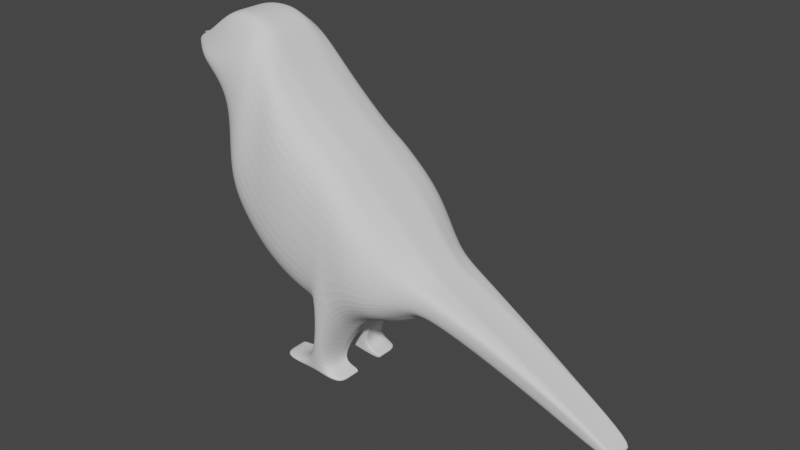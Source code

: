 # Source: Bird.blend  (saved by Blender 2.92.15; exported with 4.5.12 LTS)
import bpy
from mathutils import Matrix  # noqa: F401  (used for matrix-valued properties, if any)

bpy.ops.wm.read_factory_settings(use_empty=True)
scene = bpy.context.scene
scene.name = 'Scene'

# ---- collections
col_collection = bpy.data.collections.new('Collection'); scene.collection.children.link(col_collection)

# ---- world
world_world = bpy.data.worlds.new('World'); scene.world = world_world
world_world.use_nodes = True; world_world.node_tree.nodes.clear()
_N = world_world.node_tree.nodes; _L = world_world.node_tree.links
n0 = _N.new('ShaderNodeOutputWorld'); n0.name = 'World Output'; n0.location = (300, 300)
n1 = _N.new('ShaderNodeBackground'); n1.name = 'Background'; n1.location = (10, 300)
n1.inputs[0].default_value = (0.05088, 0.05088, 0.05088, 1.0)
_L.new(n1.outputs[0], n0.inputs[0])
n0.is_active_output = True
world_world.color = (0.05088, 0.05088, 0.05088)
world_world.use_sun_shadow = False
world_world.sun_shadow_jitter_overblur = 0.0

# ---- meshes
me_cube_001 = bpy.data.meshes.new('Cube.001')
me_cube_001.from_pydata([(-0.1652, -0.06869, 0.1816), (-0.1284, -0.0694, 0.2169), (0.1678, -0.04508, -0.05269), (0.1683, -0.05328, -0.01475), (-0.02072, -0.09243, -0.06118), (0.03757, -0.09243, -0.0666), (0.08595, -0.09243, -0.05835), (0.1319, -0.06444, -0.04151), (0.1319, -0.06444, -0.004014), (0.08595, -0.09243, 0.05478), (0.04583, -0.09243, 0.09689), (0.005696, -0.09243, 0.1237), (-0.03938, -0.09243, 0.1637), (-0.07079, -0.09243, -0.03522), (-0.0639, -0.07546, 0.1952), (-0.1096, -0.09243, 0.008552), (0.3296, -0.02363, -0.1166), (0.3298, -0.0272, -0.1001), (-0.08253, -0.07306, 0.2178), (-0.131, -0.09314, 0.05369), (-0.09431, -0.07419, 0.2191), (-0.127, -0.07971, 0.1428), (-0.1974, -0.05745, 0.2023), (-0.1796, -0.06177, 0.2093), (0.0175, -0.09243, -0.06389), (0.02576, -0.09243, 0.1103), (-0.01033, -0.06097, -0.1977), (-0.02472, -0.06097, -0.1969), (-0.02023, -0.06097, -0.1923), (-0.004652, -0.06097, -0.1935), (-0.07251, -0.06097, -0.2008), (-0.07341, -0.06097, -0.1895), (0.03249, -0.06097, -0.2046), (0.03333, -0.06097, -0.193), (-0.1971, -5.215e-08, 0.1947), (-0.1971, -0.03049, 0.1947), (-0.1699, -0.03049, 0.2644), (-0.1699, -4.47e-08, 0.2644), (0.2118, -0.01509, -0.08157), (0.2118, -1.49e-08, -0.08157), (0.2118, -0.007817, -0.03126), (0.2097, -0.02462, -0.02841), (0.1573, -0.007987, -0.009173), (0.1573, -0.01905, -0.009173), (0.1078, -2.235e-08, 0.05433), (0.1078, -0.03049, 0.05433), (0.05581, -2.235e-08, 0.1009), (0.05581, -0.03049, 0.1009), (0.003806, -2.235e-08, 0.1436), (0.003806, -0.03049, 0.1436), (-0.03043, -2.235e-08, -0.09594), (-0.03043, -0.03049, -0.09594), (0.04511, -2.235e-08, -0.103), (0.04511, -0.03049, -0.103), (0.1078, -2.235e-08, -0.09227), (0.1078, -0.03049, -0.09227), (0.1573, -0.007987, -0.05777), (0.1573, -0.01905, -0.05777), (-0.09531, -3.725e-08, -0.0623), (-0.09531, -0.03049, -0.0623), (-0.05461, -3.725e-08, 0.1955), (-0.05461, -0.03049, 0.1955), (-0.1456, -5.215e-08, -0.00558), (-0.1456, -0.03049, -0.00558), (-0.08638, -5.215e-08, 0.2527), (-0.08638, -0.03049, 0.2527), (0.4247, -0.01868, -0.1701), (0.4247, -0.007817, -0.1701), (0.4247, -0.007817, -0.1482), (0.4247, -0.01868, -0.1482), (-0.1734, -5.215e-08, 0.05291), (-0.1734, -0.03049, 0.05291), (-0.1105, -5.215e-08, 0.2616), (-0.1105, -0.0312, 0.2616), (-0.1681, -5.215e-08, 0.1684), (-0.1681, -0.03049, 0.1684), (-0.1258, -5.215e-08, 0.2673), (-0.1258, -0.0312, 0.2673), (-0.2534, -5.215e-08, 0.2116), (-0.2534, -0.01836, 0.2116), (-0.2113, -0.03049, 0.2252), (-0.2113, -4.47e-08, 0.2252), (0.0191, -2.235e-08, -0.09945), (0.0191, -0.03049, -0.09945), (0.02981, -2.235e-08, 0.1262), (0.02981, -0.03049, 0.1262), (-0.01033, -0.02026, -0.1977), (-0.01033, -0.03049, -0.1977), (-0.02472, -0.02026, -0.1969), (-0.02472, -0.03049, -0.1969), (-0.004652, -0.03049, -0.1935), (-0.004652, -0.02026, -0.1935), (-0.02023, -0.02026, -0.1923), (-0.02023, -0.03049, -0.1923), (-0.07251, -0.02026, -0.2008), (-0.07251, -0.03049, -0.2008), (-0.07341, -0.02026, -0.1895), (-0.07341, -0.03049, -0.1895), (0.03249, -0.02026, -0.2046), (0.03249, -0.03049, -0.2046), (0.03333, -0.03049, -0.193), (0.03333, -0.02026, -0.193), (-0.1907, -0.03811, 0.1921), (0.2014, -0.03034, -0.02568), (0.1522, -0.0281, -0.008143), (0.1034, -0.04284, 0.05442), (0.05381, -0.04284, 0.1001), (0.004184, -0.04284, 0.1396), (-0.02849, -0.04284, -0.08901), (0.04361, -0.04284, -0.09571), (0.1034, -0.04284, -0.0855), (0.1522, -0.0281, -0.05452), (-0.09041, -0.04284, -0.0569), (-0.05157, -0.04284, 0.1891), (-0.1384, -0.04284, -0.00276), (-0.0819, -0.03946, 0.2412), (0.4058, -0.02038, -0.1386), (-0.1649, -0.04299, 0.05306), (-0.1049, -0.03956, 0.2529), (-0.1599, -0.04031, 0.1633), (-0.1195, -0.03978, 0.2577), (-0.2423, -0.02616, 0.2097), (0.01878, -0.04284, -0.09236), (0.029, -0.04284, 0.1231), (-0.01033, -0.03657, -0.1977), (-0.02472, -0.03657, -0.1969), (-0.02023, -0.03657, -0.1923), (-0.07251, -0.03657, -0.2008), (-0.07341, -0.03657, -0.1895), (0.03249, -0.03657, -0.2046), (-0.1617, -0.03825, 0.2549), (0.203, -0.02108, -0.07581), (0.4057, -0.01967, -0.1594), (-0.205, -0.03673, 0.222), (-0.004652, -0.03657, -0.1935), (0.03333, -0.03657, -0.193), (-0.1971, -0.01066, 0.1947), (-0.1699, -0.01066, 0.2644), (0.2118, -0.005277, -0.08157), (0.2111, -0.01369, -0.03026), (0.1573, -0.01185, -0.009173), (0.1078, -0.01066, 0.05433), (0.05581, -0.01066, 0.1009), (0.003806, -0.01066, 0.1436), (-0.03043, -0.01066, -0.09594), (0.04511, -0.01066, -0.103), (0.1078, -0.01066, -0.09227), (0.1573, -0.01185, -0.05777), (-0.09531, -0.01066, -0.0623), (-0.05461, -0.01066, 0.1955), (-0.1456, -0.01066, -0.00558), (-0.08638, -0.01066, 0.2527), (0.4247, -0.01162, -0.1701), (0.4247, -0.01162, -0.1482), (-0.1734, -0.01066, 0.05291), (-0.1105, -0.01091, 0.2616), (-0.1681, -0.01066, 0.1684), (-0.1258, -0.01091, 0.2673), (-0.2534, -0.00642, 0.2116), (-0.2113, -0.01066, 0.2252), (0.0191, -0.01066, -0.09945), (0.02981, -0.01066, 0.1262), (-0.01033, -0.02383, -0.1977), (-0.02472, -0.02383, -0.1969), (-0.004652, -0.02383, -0.1935), (-0.02023, -0.02383, -0.1923), (-0.07251, -0.02383, -0.2008), (-0.07341, -0.02383, -0.1895), (0.03249, -0.02383, -0.2046), (0.03333, -0.02383, -0.193)], [], [(21, 20, 1, 0), (111, 131, 2, 7), (120, 130, 1, 20), (103, 104, 8, 3), (104, 105, 9, 8), (105, 106, 10, 9), (123, 107, 11, 25), (112, 108, 4, 13), (29, 28, 27, 26), (109, 110, 6, 5), (110, 111, 7, 6), (2, 3, 8, 7), (7, 8, 9, 6), (6, 9, 10, 5), (24, 25, 11, 4), (114, 112, 13, 15), (107, 113, 12, 11), (4, 11, 12, 13), (117, 114, 15, 19), (113, 115, 14, 12), (13, 12, 14, 15), (132, 116, 17, 16), (103, 3, 17, 116), (3, 2, 16, 17), (119, 117, 19, 21), (115, 118, 18, 14), (15, 14, 18, 19), (102, 119, 21, 0), (118, 120, 20, 18), (19, 18, 20, 21), (0, 1, 23, 22), (102, 0, 22, 121), (5, 10, 25, 24), (108, 122, 24, 4), (106, 123, 25, 10), (125, 124, 26, 27), (29, 26, 32, 33), (109, 5, 29, 134), (5, 24, 28, 29), (27, 28, 31, 30), (125, 27, 30, 127), (135, 33, 32, 129), (134, 29, 33, 135), (164, 90, 100, 169), (124, 87, 99, 129), (162, 86, 98, 168), (169, 100, 99, 168), (126, 93, 97, 128), (165, 92, 96, 167), (163, 89, 95, 166), (128, 97, 95, 127), (167, 96, 94, 166), (122, 83, 93, 126), (160, 82, 92, 165), (145, 53, 90, 164), (163, 162, 87, 89), (142, 161, 85, 47), (144, 160, 83, 51), (136, 35, 79, 158), (130, 36, 80, 133), (137, 37, 81, 159), (121, 133, 80, 79), (158, 159, 81, 78), (155, 157, 77, 73), (136, 156, 75, 35), (151, 155, 73, 65), (156, 154, 71, 75), (139, 41, 69, 153), (152, 153, 69, 66), (149, 151, 65, 61), (154, 150, 63, 71), (143, 149, 61, 49), (150, 148, 59, 63), (146, 147, 57, 55), (145, 146, 55, 53), (148, 144, 51, 59), (161, 143, 49, 85), (141, 142, 47, 45), (140, 141, 45, 43), (139, 140, 43, 41), (157, 137, 36, 77), (147, 138, 38, 57), (131, 38, 66, 132), (138, 39, 67, 152), (96, 92, 88, 94), (101, 98, 86, 91), (86, 88, 92, 91), (92, 82, 52, 91), (2, 131, 132, 16), (22, 23, 133, 121), (1, 130, 133, 23), (24, 122, 126, 28), (31, 128, 127, 30), (28, 126, 128, 31), (26, 124, 129, 32), (90, 134, 135, 100), (100, 135, 129, 99), (89, 125, 127, 95), (53, 109, 134, 90), (89, 87, 124, 125), (47, 85, 123, 106), (51, 83, 122, 108), (35, 102, 121, 79), (73, 77, 120, 118), (35, 75, 119, 102), (65, 73, 118, 115), (75, 71, 117, 119), (41, 103, 116, 69), (66, 69, 116, 132), (61, 65, 115, 113), (71, 63, 114, 117), (49, 61, 113, 107), (63, 59, 112, 114), (55, 57, 111, 110), (53, 55, 110, 109), (59, 51, 108, 112), (85, 49, 107, 123), (45, 47, 106, 105), (43, 45, 105, 104), (41, 43, 104, 103), (77, 36, 130, 120), (57, 38, 131, 111), (38, 138, 152, 66), (56, 39, 138, 147), (76, 37, 137, 157), (40, 42, 140, 139), (42, 44, 141, 140), (44, 46, 142, 141), (84, 48, 143, 161), (58, 50, 144, 148), (52, 54, 146, 145), (54, 56, 147, 146), (62, 58, 148, 150), (48, 60, 149, 143), (70, 62, 150, 154), (60, 64, 151, 149), (67, 68, 153, 152), (40, 139, 153, 68), (74, 70, 154, 156), (64, 72, 155, 151), (34, 74, 156, 136), (72, 76, 157, 155), (79, 80, 159, 158), (36, 137, 159, 80), (34, 136, 158, 78), (50, 82, 160, 144), (46, 84, 161, 142), (88, 86, 162, 163), (52, 145, 164, 91), (83, 160, 165, 93), (97, 167, 166, 95), (88, 163, 166, 94), (93, 165, 167, 97), (101, 169, 168, 98), (87, 162, 168, 99), (91, 164, 169, 101)])
_uv = me_cube_001.uv_layers.new(name='UVMap')
_uv.uv.foreach_set('vector', [0.375, 0.9964, 0.625, 0.9964, 0.625, 1.0, 0.375, 1.0, 0.325, 0.7, 0.375, 0.7, 0.375, 0.75, 0.325, 0.75, 0.8714, 0.7, 0.875, 0.7, 0.875, 0.75, 0.8714, 0.75, 0.625, 0.7, 0.675, 0.7, 0.675, 0.75, 0.625, 0.75, 0.675, 0.7, 0.725, 0.7, 0.725, 0.75, 0.675, 0.75, 0.725, 0.7, 0.775, 0.7, 0.775, 0.75, 0.725, 0.75, 0.8, 0.7, 0.825, 0.7, 0.825, 0.75, 0.8, 0.75, 0.1509, 0.7, 0.175, 0.7, 0.175, 0.75, 0.1509, 0.75, 0.375, 0.9, 0.375, 0.925, 0.375, 0.925, 0.375, 0.9, 0.225, 0.7, 0.275, 0.7, 0.275, 0.75, 0.225, 0.75, 0.275, 0.7, 0.325, 0.7, 0.325, 0.75, 0.275, 0.75, 0.375, 0.75, 0.625, 0.75, 0.625, 0.8, 0.375, 0.8, 0.375, 0.8, 0.625, 0.8, 0.625, 0.85, 0.375, 0.85, 0.375, 0.85, 0.625, 0.85, 0.625, 0.9, 0.375, 0.9, 0.375, 0.925, 0.625, 0.925, 0.625, 0.95, 0.375, 0.95, 0.1378, 0.7, 0.1509, 0.7, 0.1509, 0.75, 0.1378, 0.75, 0.825, 0.7, 0.8491, 0.7, 0.8491, 0.75, 0.825, 0.75, 0.375, 0.95, 0.625, 0.95, 0.625, 0.9741, 0.375, 0.9741, 0.1322, 0.7, 0.1378, 0.7, 0.1378, 0.75, 0.1322, 0.75, 0.8491, 0.7, 0.8622, 0.7, 0.8622, 0.75, 0.8491, 0.75, 0.375, 0.9741, 0.625, 0.9741, 0.625, 0.9872, 0.375, 0.9872, 0.375, 0.7, 0.625, 0.7002, 0.625, 0.75, 0.375, 0.75, 0.625, 0.7, 0.625, 0.75, 0.625, 0.75, 0.625, 0.7002, 0.625, 0.75, 0.375, 0.75, 0.375, 0.75, 0.625, 0.75, 0.1286, 0.7, 0.1322, 0.7, 0.1322, 0.75, 0.1286, 0.75, 0.8622, 0.7, 0.8678, 0.7, 0.8678, 0.75, 0.8622, 0.75, 0.375, 0.9872, 0.625, 0.9872, 0.625, 0.9928, 0.375, 0.9928, 0.125, 0.7, 0.1286, 0.7, 0.1286, 0.75, 0.125, 0.75, 0.8678, 0.7, 0.8714, 0.7, 0.8714, 0.75, 0.8678, 0.75, 0.375, 0.9928, 0.625, 0.9928, 0.625, 0.9964, 0.375, 0.9964, 0.375, 1.0, 0.625, 1.0, 0.625, 1.0, 0.375, 1.0, 0.125, 0.7, 0.125, 0.75, 0.125, 0.75, 0.125, 0.7, 0.375, 0.9, 0.625, 0.9, 0.625, 0.925, 0.375, 0.925, 0.175, 0.7, 0.2, 0.7, 0.2, 0.75, 0.175, 0.75, 0.775, 0.7, 0.8, 0.7, 0.8, 0.75, 0.775, 0.75, 0.2, 0.7, 0.225, 0.7, 0.225, 0.75, 0.2, 0.75, 0.375, 0.9, 0.375, 0.9, 0.375, 0.9, 0.375, 0.9, 0.225, 0.7, 0.225, 0.75, 0.225, 0.75, 0.225, 0.7, 0.375, 0.9, 0.375, 0.925, 0.375, 0.925, 0.375, 0.9, 0.375, 0.925, 0.375, 0.925, 0.375, 0.925, 0.375, 0.925, 0.2, 0.7, 0.2, 0.75, 0.2, 0.75, 0.2, 0.7, 0.225, 0.7, 0.225, 0.75, 0.225, 0.75, 0.225, 0.7, 0.225, 0.7, 0.225, 0.75, 0.225, 0.75, 0.225, 0.7, 0.225, 0.6471, 0.225, 0.6875, 0.225, 0.6875, 0.225, 0.6469, 0.225, 0.7, 0.225, 0.6875, 0.225, 0.6875, 0.225, 0.7, 0.225, 0.6469, 0.225, 0.625, 0.225, 0.625, 0.225, 0.6469, 0.225, 0.6469, 0.225, 0.6875, 0.225, 0.6875, 0.225, 0.6469, 0.2, 0.7, 0.2, 0.6875, 0.2, 0.6875, 0.2, 0.7, 0.2, 0.6469, 0.2, 0.625, 0.2, 0.625, 0.2, 0.6469, 0.2, 0.6469, 0.2, 0.6875, 0.2, 0.6875, 0.2, 0.6469, 0.2, 0.7, 0.2, 0.6875, 0.2, 0.6875, 0.2, 0.7, 0.2, 0.6469, 0.2, 0.625, 0.2, 0.625, 0.2, 0.6469, 0.2, 0.7, 0.2, 0.6875, 0.2, 0.6875, 0.2, 0.7, 0.2, 0.6469, 0.2, 0.625, 0.2, 0.625, 0.2, 0.6469, 0.225, 0.6469, 0.225, 0.6875, 0.225, 0.6875, 0.225, 0.6471, 0.2, 0.6469, 0.225, 0.6469, 0.225, 0.6875, 0.2, 0.6875, 0.775, 0.6469, 0.8, 0.6469, 0.8, 0.6875, 0.775, 0.6875, 0.175, 0.6469, 0.2, 0.6469, 0.2, 0.6875, 0.175, 0.6875, 0.125, 0.6469, 0.125, 0.6875, 0.125, 0.6875, 0.125, 0.6473, 0.875, 0.7, 0.875, 0.6875, 0.875, 0.6875, 0.875, 0.7, 0.875, 0.6469, 0.875, 0.625, 0.875, 0.625, 0.875, 0.6469, 0.375, 0.05003, 0.625, 0.05003, 0.625, 0.0625, 0.375, 0.0625, 0.375, 0.1026, 0.625, 0.1031, 0.625, 0.125, 0.375, 0.125, 0.8678, 0.6469, 0.8714, 0.6469, 0.8714, 0.6875, 0.8678, 0.6875, 0.125, 0.6469, 0.1286, 0.6469, 0.1286, 0.6875, 0.125, 0.6875, 0.8622, 0.6469, 0.8678, 0.6469, 0.8678, 0.6875, 0.8622, 0.6875, 0.1286, 0.6469, 0.1322, 0.6469, 0.1322, 0.6875, 0.1286, 0.6875, 0.625, 0.6469, 0.625, 0.6875, 0.625, 0.6875, 0.625, 0.6469, 0.375, 0.6469, 0.625, 0.6469, 0.625, 0.6875, 0.375, 0.6875, 0.8491, 0.6469, 0.8622, 0.6469, 0.8622, 0.6875, 0.8491, 0.6875, 0.1322, 0.6469, 0.1378, 0.6469, 0.1378, 0.6875, 0.1322, 0.6875, 0.825, 0.6469, 0.8491, 0.6469, 0.8491, 0.6875, 0.825, 0.6875, 0.1378, 0.6469, 0.1509, 0.6469, 0.1509, 0.6875, 0.1378, 0.6875, 0.275, 0.6469, 0.325, 0.6473, 0.325, 0.6875, 0.275, 0.6875, 0.225, 0.6469, 0.275, 0.6469, 0.275, 0.6875, 0.225, 0.6875, 0.1509, 0.6469, 0.175, 0.6469, 0.175, 0.6875, 0.1509, 0.6875, 0.8, 0.6469, 0.825, 0.6469, 0.825, 0.6875, 0.8, 0.6875, 0.725, 0.6469, 0.775, 0.6469, 0.775, 0.6875, 0.725, 0.6875, 0.675, 0.647, 0.725, 0.6469, 0.725, 0.6875, 0.675, 0.6875, 0.625, 0.6469, 0.675, 0.647, 0.675, 0.6875, 0.625, 0.6875, 0.8714, 0.6469, 0.875, 0.6469, 0.875, 0.6875, 0.8714, 0.6875, 0.325, 0.6473, 0.375, 0.6469, 0.375, 0.6875, 0.325, 0.6875, 0.375, 0.7, 0.375, 0.6875, 0.375, 0.6875, 0.375, 0.7, 0.375, 0.6469, 0.375, 0.625, 0.375, 0.625, 0.375, 0.6469, 0.2, 0.625, 0.2, 0.625, 0.2, 0.625, 0.2, 0.625, 0.225, 0.625, 0.225, 0.625, 0.225, 0.625, 0.225, 0.625, 0.225, 0.625, 0.2, 0.625, 0.2, 0.625, 0.225, 0.625, 0.2, 0.625, 0.2, 0.625, 0.225, 0.625, 0.225, 0.625, 0.375, 0.75, 0.375, 0.7, 0.375, 0.7, 0.375, 0.75, 0.375, 0.0, 0.625, 0.0, 0.625, 0.05003, 0.375, 0.05003, 0.875, 0.75, 0.875, 0.7, 0.875, 0.7, 0.875, 0.75, 0.2, 0.75, 0.2, 0.7, 0.2, 0.7, 0.2, 0.75, 0.2, 0.75, 0.2, 0.7, 0.2, 0.7, 0.2, 0.75, 0.2, 0.75, 0.2, 0.7, 0.2, 0.7, 0.2, 0.75, 0.225, 0.75, 0.225, 0.7, 0.225, 0.7, 0.225, 0.75, 0.225, 0.6875, 0.225, 0.7, 0.225, 0.7, 0.225, 0.6875, 0.225, 0.6875, 0.225, 0.7, 0.225, 0.7, 0.225, 0.6875, 0.2, 0.6875, 0.2, 0.7, 0.2, 0.7, 0.2, 0.6875, 0.225, 0.6875, 0.225, 0.7, 0.225, 0.7, 0.225, 0.6875, 0.2, 0.6875, 0.225, 0.6875, 0.225, 0.7, 0.2, 0.7, 0.775, 0.6875, 0.8, 0.6875, 0.8, 0.7, 0.775, 0.7, 0.175, 0.6875, 0.2, 0.6875, 0.2, 0.7, 0.175, 0.7, 0.125, 0.6875, 0.125, 0.7, 0.125, 0.7, 0.125, 0.6875, 0.8678, 0.6875, 0.8714, 0.6875, 0.8714, 0.7, 0.8678, 0.7, 0.125, 0.6875, 0.1286, 0.6875, 0.1286, 0.7, 0.125, 0.7, 0.8622, 0.6875, 0.8678, 0.6875, 0.8678, 0.7, 0.8622, 0.7, 0.1286, 0.6875, 0.1322, 0.6875, 0.1322, 0.7, 0.1286, 0.7, 0.625, 0.6875, 0.625, 0.7, 0.625, 0.7002, 0.625, 0.6875, 0.375, 0.6875, 0.625, 0.6875, 0.625, 0.7002, 0.375, 0.7, 0.8491, 0.6875, 0.8622, 0.6875, 0.8622, 0.7, 0.8491, 0.7, 0.1322, 0.6875, 0.1378, 0.6875, 0.1378, 0.7, 0.1322, 0.7, 0.825, 0.6875, 0.8491, 0.6875, 0.8491, 0.7, 0.825, 0.7, 0.1378, 0.6875, 0.1509, 0.6875, 0.1509, 0.7, 0.1378, 0.7, 0.275, 0.6875, 0.325, 0.6875, 0.325, 0.7, 0.275, 0.7, 0.225, 0.6875, 0.275, 0.6875, 0.275, 0.7, 0.225, 0.7, 0.1509, 0.6875, 0.175, 0.6875, 0.175, 0.7, 0.1509, 0.7, 0.8, 0.6875, 0.825, 0.6875, 0.825, 0.7, 0.8, 0.7, 0.725, 0.6875, 0.775, 0.6875, 0.775, 0.7, 0.725, 0.7, 0.675, 0.6875, 0.725, 0.6875, 0.725, 0.7, 0.675, 0.7, 0.625, 0.6875, 0.675, 0.6875, 0.675, 0.7, 0.625, 0.7, 0.8714, 0.6875, 0.875, 0.6875, 0.875, 0.7, 0.8714, 0.7, 0.325, 0.6875, 0.375, 0.6875, 0.375, 0.7, 0.325, 0.7, 0.375, 0.6875, 0.375, 0.6469, 0.375, 0.6469, 0.375, 0.6875, 0.325, 0.625, 0.375, 0.625, 0.375, 0.6469, 0.325, 0.6473, 0.8714, 0.625, 0.875, 0.625, 0.875, 0.6469, 0.8714, 0.6469, 0.625, 0.625, 0.675, 0.625, 0.675, 0.647, 0.625, 0.6469, 0.675, 0.625, 0.725, 0.625, 0.725, 0.6469, 0.675, 0.647, 0.725, 0.625, 0.775, 0.625, 0.775, 0.6469, 0.725, 0.6469, 0.8, 0.625, 0.825, 0.625, 0.825, 0.6469, 0.8, 0.6469, 0.1509, 0.625, 0.175, 0.625, 0.175, 0.6469, 0.1509, 0.6469, 0.225, 0.625, 0.275, 0.625, 0.275, 0.6469, 0.225, 0.6469, 0.275, 0.625, 0.325, 0.625, 0.325, 0.6473, 0.275, 0.6469, 0.1378, 0.625, 0.1509, 0.625, 0.1509, 0.6469, 0.1378, 0.6469, 0.825, 0.625, 0.8491, 0.625, 0.8491, 0.6469, 0.825, 0.6469, 0.1322, 0.625, 0.1378, 0.625, 0.1378, 0.6469, 0.1322, 0.6469, 0.8491, 0.625, 0.8622, 0.625, 0.8622, 0.6469, 0.8491, 0.6469, 0.375, 0.625, 0.625, 0.625, 0.625, 0.6469, 0.375, 0.6469, 0.625, 0.625, 0.625, 0.6469, 0.625, 0.6469, 0.625, 0.625, 0.1286, 0.625, 0.1322, 0.625, 0.1322, 0.6469, 0.1286, 0.6469, 0.8622, 0.625, 0.8678, 0.625, 0.8678, 0.6469, 0.8622, 0.6469, 0.125, 0.625, 0.1286, 0.625, 0.1286, 0.6469, 0.125, 0.6469, 0.8678, 0.625, 0.8714, 0.625, 0.8714, 0.6469, 0.8678, 0.6469, 0.375, 0.0625, 0.625, 0.0625, 0.625, 0.1031, 0.375, 0.1026, 0.875, 0.6875, 0.875, 0.6469, 0.875, 0.6469, 0.875, 0.6875, 0.125, 0.625, 0.125, 0.6469, 0.125, 0.6473, 0.125, 0.625, 0.175, 0.625, 0.2, 0.625, 0.2, 0.6469, 0.175, 0.6469, 0.775, 0.625, 0.8, 0.625, 0.8, 0.6469, 0.775, 0.6469, 0.2, 0.625, 0.225, 0.625, 0.225, 0.6469, 0.2, 0.6469, 0.225, 0.625, 0.225, 0.6469, 0.225, 0.6471, 0.225, 0.625, 0.2, 0.6875, 0.2, 0.6469, 0.2, 0.6469, 0.2, 0.6875, 0.2, 0.6875, 0.2, 0.6469, 0.2, 0.6469, 0.2, 0.6875, 0.2, 0.625, 0.2, 0.6469, 0.2, 0.6469, 0.2, 0.625, 0.2, 0.6875, 0.2, 0.6469, 0.2, 0.6469, 0.2, 0.6875, 0.225, 0.625, 0.225, 0.6469, 0.225, 0.6469, 0.225, 0.625, 0.225, 0.6875, 0.225, 0.6469, 0.225, 0.6469, 0.225, 0.6875, 0.225, 0.625, 0.225, 0.6471, 0.225, 0.6469, 0.225, 0.625])
me_cube_001.use_remesh_fix_poles = True
me_cube_001.use_remesh_preserve_attributes = False
me_cube_001.use_mirror_vertex_groups = False
me_cube_001.update()

# ---- objects
ob_empty = bpy.data.objects.new('Empty', None)
ob_cube = bpy.data.objects.new('Cube', me_cube_001)

# ---- transforms, parenting, visibility, modifiers, constraints
ob_empty.location = (0.0, 0.0, 0.0)
ob_empty.rotation_euler = (1.571, -0.0, -0.0)
ob_empty.scale = (0.1695, 0.1695, 0.1695)
ob_empty.empty_display_type = 'IMAGE'
ob_empty.empty_display_size = 5.0
ob_empty.lineart.crease_threshold = 0.0
ob_cube.location = (-0.08181, 0.00483, -0.02703)
ob_cube.lineart.crease_threshold = 0.0
_m = ob_cube.modifiers.new('Mirror', 'MIRROR')
_m.use_axis = (False, True, False)
_m.merge_threshold = 0.018
_m = ob_cube.modifiers.new('Subdivision', 'SUBSURF')
_m.uv_smooth = 'PRESERVE_CORNERS'
_m.levels = 2
_m.render_levels = 3

# ---- collection membership
col_collection.objects.link(ob_empty)
col_collection.objects.link(ob_cube)

# ---- scene / render settings (as saved in the file)
scene.frame_start = 1; scene.frame_end = 250; scene.frame_set(1)
scene.render.engine = 'BLENDER_EEVEE_NEXT'
scene.cycles.use_denoising = False
scene.cycles.samples = 128
scene.cycles.sampling_pattern = 'TABULATED_SOBOL'
scene.cycles.use_adaptive_sampling = False
scene.cycles.use_light_tree = False
scene.view_settings.view_transform = 'Filmic'
bpy.context.view_layer.update()

# ---- added for rendering (the .blend has no active camera and no usable light): camera, sun
cam_auto = bpy.data.cameras.new('AutoCamera')
cam_auto.lens = 50.0
cam_auto.sensor_width = 36.0
cam_auto.clip_end = 1000.0
ob_auto_camera = bpy.data.objects.new('AutoCamera', cam_auto)
scene.collection.objects.link(ob_auto_camera)
ob_auto_camera.location = (0.787386, -0.935436, 0.631179)
ob_auto_camera.rotation_euler = (1.09748, -7.21219e-08, 0.694738)
scene.camera = ob_auto_camera
light_auto_sun = bpy.data.lights.new('AutoSun', 'SUN')
light_auto_sun.energy = 3.0
light_auto_sun.angle = 0.0523599
ob_auto_sun = bpy.data.objects.new('AutoSun', light_auto_sun)
scene.collection.objects.link(ob_auto_sun)
ob_auto_sun.rotation_euler = (0.872665, 0.174533, 0.523599)
bpy.context.view_layer.update()
